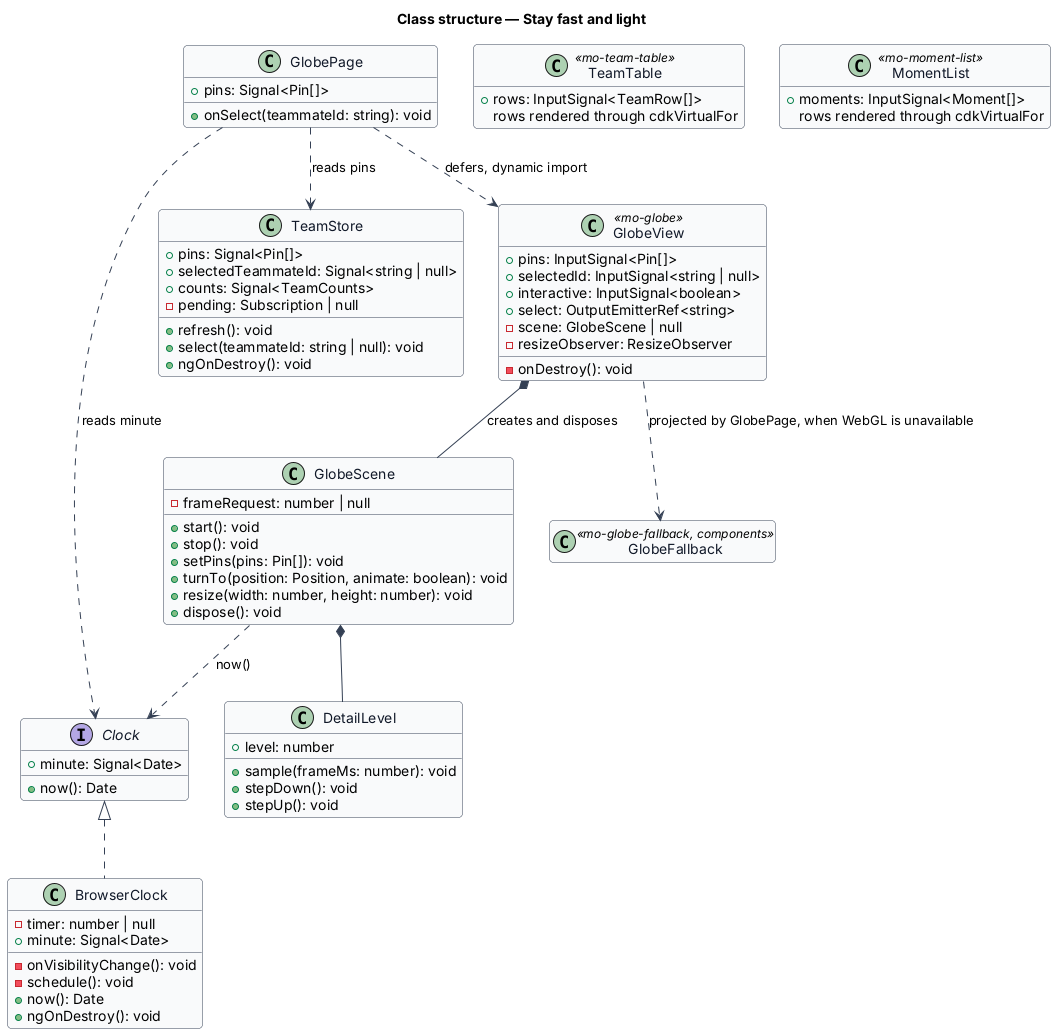

The diagram above was rendered by PlantUML. Its source (embedded in the PNG):
@startuml
skinparam backgroundColor #FFFFFF
skinparam shadowing false
skinparam roundcorner 8
skinparam defaultFontName Arial
skinparam ArrowColor #344054
skinparam class {
  BorderColor #344054
  FontColor #101828
  BackgroundColor #F9FAFB
}
hide empty members
title Class structure — Stay fast and light

interface Clock {
  +now(): Date
  +minute: Signal<Date>
}

class BrowserClock {
  -timer: number | null
  -onVisibilityChange(): void
  -schedule(): void
  +now(): Date
  +minute: Signal<Date>
  +ngOnDestroy(): void
}

class TeamStore {
  +pins: Signal<Pin[]>
  +selectedTeammateId: Signal<string | null>
  +counts: Signal<TeamCounts>
  -pending: Subscription | null
  +refresh(): void
  +select(teammateId: string | null): void
  +ngOnDestroy(): void
}

class GlobePage {
  +pins: Signal<Pin[]>
  +onSelect(teammateId: string): void
}

class GlobeView <<mo-globe>> {
  +pins: InputSignal<Pin[]>
  +selectedId: InputSignal<string | null>
  +interactive: InputSignal<boolean>
  +select: OutputEmitterRef<string>
  -scene: GlobeScene | null
  -resizeObserver: ResizeObserver
  -onDestroy(): void
}

class GlobeScene {
  -frameRequest: number | null
  +start(): void
  +stop(): void
  +setPins(pins: Pin[]): void
  +turnTo(position: Position, animate: boolean): void
  +resize(width: number, height: number): void
  +dispose(): void
}

class DetailLevel {
  +level: number
  +sample(frameMs: number): void
  +stepDown(): void
  +stepUp(): void
}

class GlobeFallback <<mo-globe-fallback, components>> {
}

class TeamTable <<mo-team-table>> {
  +rows: InputSignal<TeamRow[]>
  rows rendered through cdkVirtualFor
}

class MomentList <<mo-moment-list>> {
  +moments: InputSignal<Moment[]>
  rows rendered through cdkVirtualFor
}

Clock <|.. BrowserClock
GlobePage ..> TeamStore : reads pins
GlobePage ..> Clock : reads minute
GlobePage ..> GlobeView : defers, dynamic import
GlobeView *-- GlobeScene : creates and disposes
GlobeView ..> GlobeFallback : projected by GlobePage, when WebGL is unavailable
GlobeScene *-- DetailLevel
GlobeScene ..> Clock : now()
@enduml